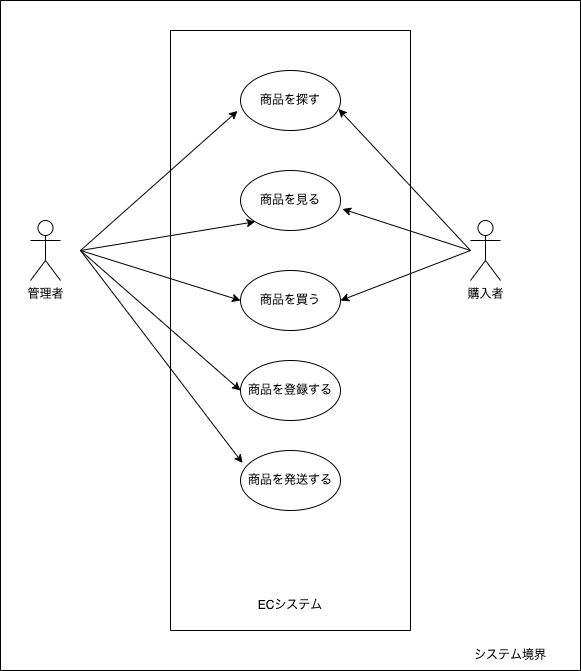

The diagram above was exported from draw.io. Its source (the exported page's mxGraphModel, read from the mxfile embedded in the PNG):
<mxGraphModel dx="898" dy="680" grid="1" gridSize="10" guides="1" tooltips="1" connect="1" arrows="1" fold="1" page="1" pageScale="1" pageWidth="827" pageHeight="1169" math="0" shadow="0">
  <root>
    <mxCell id="0" />
    <mxCell id="1" parent="0" />
    <mxCell id="246" value="管理者" style="shape=umlActor;verticalLabelPosition=bottom;verticalAlign=top;html=1;outlineConnect=0;" vertex="1" parent="1">
      <mxGeometry x="180" y="230" width="30" height="60" as="geometry" />
    </mxCell>
    <mxCell id="247" value="購入者" style="shape=umlActor;verticalLabelPosition=bottom;verticalAlign=top;html=1;outlineConnect=0;" vertex="1" parent="1">
      <mxGeometry x="620" y="230" width="30" height="60" as="geometry" />
    </mxCell>
    <mxCell id="276" value="" style="swimlane;startSize=0;" vertex="1" parent="1">
      <mxGeometry x="150" y="10" width="580" height="670" as="geometry" />
    </mxCell>
    <mxCell id="278" value="" style="endArrow=classic;html=1;entryX=-0.03;entryY=0.675;entryDx=0;entryDy=0;entryPerimeter=0;" edge="1" parent="276" target="269">
      <mxGeometry width="50" height="50" relative="1" as="geometry">
        <mxPoint x="80" y="250" as="sourcePoint" />
        <mxPoint x="140" y="200" as="targetPoint" />
        <Array as="points" />
      </mxGeometry>
    </mxCell>
    <mxCell id="274" value="" style="swimlane;startSize=0;" vertex="1" parent="276">
      <mxGeometry x="170" y="30" width="240" height="600" as="geometry" />
    </mxCell>
    <mxCell id="260" value="ECシステム" style="text;html=1;strokeColor=none;fillColor=none;align=center;verticalAlign=middle;whiteSpace=wrap;rounded=0;" vertex="1" parent="274">
      <mxGeometry x="55" y="560" width="130" height="30" as="geometry" />
    </mxCell>
    <mxCell id="270" value="商品を発送する" style="ellipse;whiteSpace=wrap;html=1;" vertex="1" parent="274">
      <mxGeometry x="70" y="420" width="100" height="60" as="geometry" />
    </mxCell>
    <mxCell id="271" value="商品を登録する" style="ellipse;whiteSpace=wrap;html=1;" vertex="1" parent="274">
      <mxGeometry x="70" y="330" width="100" height="60" as="geometry" />
    </mxCell>
    <mxCell id="272" value="商品を買う" style="ellipse;whiteSpace=wrap;html=1;" vertex="1" parent="274">
      <mxGeometry x="70" y="240" width="100" height="60" as="geometry" />
    </mxCell>
    <mxCell id="273" value="商品を見る" style="ellipse;whiteSpace=wrap;html=1;" vertex="1" parent="274">
      <mxGeometry x="70" y="140" width="100" height="60" as="geometry" />
    </mxCell>
    <mxCell id="269" value="商品を探す" style="ellipse;whiteSpace=wrap;html=1;" vertex="1" parent="274">
      <mxGeometry x="70" y="40" width="100" height="60" as="geometry" />
    </mxCell>
    <mxCell id="281" value="" style="endArrow=classic;html=1;entryX=0;entryY=1;entryDx=0;entryDy=0;" edge="1" parent="276" target="273">
      <mxGeometry width="50" height="50" relative="1" as="geometry">
        <mxPoint x="80" y="250" as="sourcePoint" />
        <mxPoint x="130" y="200" as="targetPoint" />
      </mxGeometry>
    </mxCell>
    <mxCell id="282" value="" style="endArrow=classic;html=1;entryX=0;entryY=0.5;entryDx=0;entryDy=0;" edge="1" parent="276" target="272">
      <mxGeometry width="50" height="50" relative="1" as="geometry">
        <mxPoint x="80" y="250" as="sourcePoint" />
        <mxPoint x="130" y="200" as="targetPoint" />
      </mxGeometry>
    </mxCell>
    <mxCell id="283" value="" style="endArrow=classic;html=1;entryX=0;entryY=0.5;entryDx=0;entryDy=0;" edge="1" parent="276" target="271">
      <mxGeometry width="50" height="50" relative="1" as="geometry">
        <mxPoint x="80" y="250" as="sourcePoint" />
        <mxPoint x="130" y="200" as="targetPoint" />
      </mxGeometry>
    </mxCell>
    <mxCell id="284" value="" style="endArrow=classic;html=1;entryX=0.02;entryY=0.208;entryDx=0;entryDy=0;entryPerimeter=0;" edge="1" parent="276" target="270">
      <mxGeometry width="50" height="50" relative="1" as="geometry">
        <mxPoint x="80" y="250" as="sourcePoint" />
        <mxPoint x="130" y="200" as="targetPoint" />
      </mxGeometry>
    </mxCell>
    <mxCell id="286" value="" style="endArrow=classic;html=1;entryX=0.98;entryY=0.642;entryDx=0;entryDy=0;entryPerimeter=0;" edge="1" parent="276" target="269">
      <mxGeometry width="50" height="50" relative="1" as="geometry">
        <mxPoint x="470" y="250" as="sourcePoint" />
        <mxPoint x="510" y="210" as="targetPoint" />
      </mxGeometry>
    </mxCell>
    <mxCell id="287" value="" style="endArrow=classic;html=1;entryX=1.02;entryY=0.642;entryDx=0;entryDy=0;entryPerimeter=0;" edge="1" parent="276" target="273">
      <mxGeometry width="50" height="50" relative="1" as="geometry">
        <mxPoint x="470" y="250" as="sourcePoint" />
        <mxPoint x="520" y="200" as="targetPoint" />
      </mxGeometry>
    </mxCell>
    <mxCell id="288" value="" style="endArrow=classic;html=1;entryX=1;entryY=0.5;entryDx=0;entryDy=0;" edge="1" parent="276" target="272">
      <mxGeometry width="50" height="50" relative="1" as="geometry">
        <mxPoint x="470" y="250" as="sourcePoint" />
        <mxPoint x="520" y="200" as="targetPoint" />
      </mxGeometry>
    </mxCell>
    <mxCell id="289" value="システム境界" style="text;html=1;strokeColor=none;fillColor=none;align=center;verticalAlign=middle;whiteSpace=wrap;rounded=0;" vertex="1" parent="276">
      <mxGeometry x="470" y="640" width="80" height="30" as="geometry" />
    </mxCell>
  </root>
</mxGraphModel>